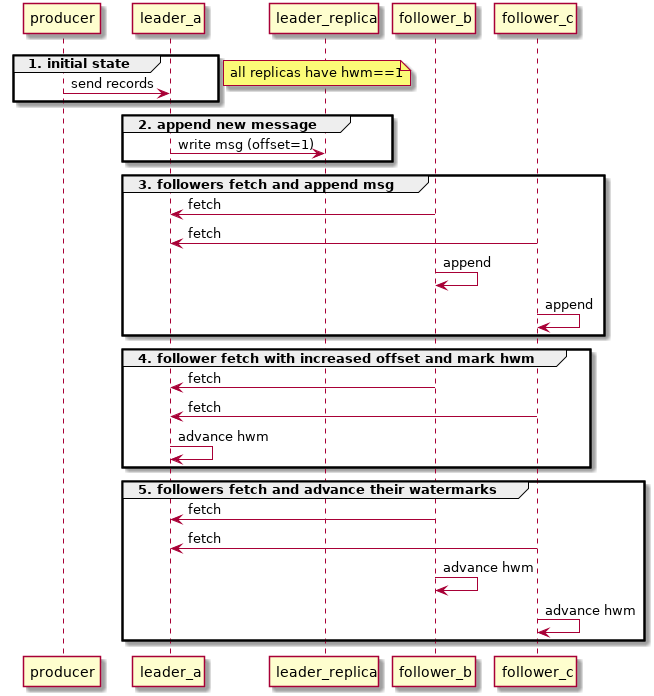

The diagram above was rendered by PlantUML. Its source (embedded in the PNG):
@startuml kafka_message_replication

group 1. initial state
producer -> leader_a: send records
end
note right: all replicas have hwm==1

group 2. append new message
leader_a -> leader_replica: write msg (offset=1)
end

group 3. followers fetch and append msg
follower_b -> leader_a: fetch
follower_c -> leader_a: fetch
follower_b -> follower_b: append
follower_c -> follower_c: append
end

group 4. follower fetch with increased offset and mark hwm
follower_b -> leader_a: fetch
follower_c -> leader_a: fetch
leader_a -> leader_a: advance hwm
end

group 5. followers fetch and advance their watermarks
follower_b -> leader_a: fetch
follower_c -> leader_a: fetch
follower_b -> follower_b: advance hwm
follower_c -> follower_c: advance hwm
end
@enduml